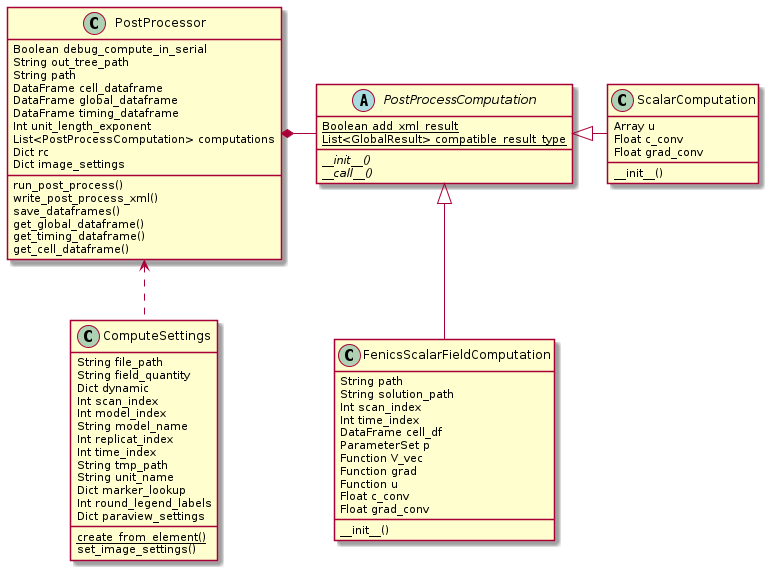

The diagram above was rendered by PlantUML. Its source (embedded in the PNG):
@startuml
    !include ../puml_src/classes.puml
    remove @unlinked

    PostProcessor *- PostProcessComputation
    PostProcessor <.. ComputeSettings
    PostProcessComputation <|-- FenicsScalarFieldComputation
    PostProcessComputation <|- ScalarComputation

@enduml